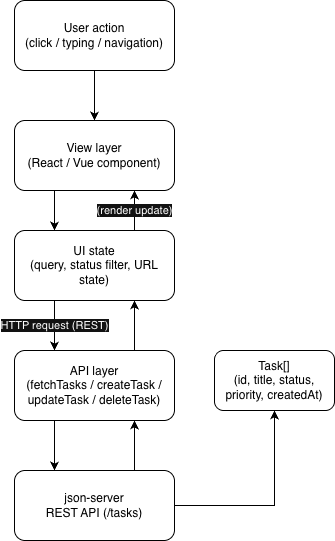

The diagram above was exported from draw.io. Its source (the exported page's mxGraphModel, read from the mxfile embedded in the PNG):
<mxGraphModel dx="577" dy="795" grid="1" gridSize="10" guides="1" tooltips="1" connect="1" arrows="1" fold="1" page="1" pageScale="1" pageWidth="827" pageHeight="1169" math="0" shadow="0">
  <root>
    <mxCell id="0" />
    <mxCell id="1" parent="0" />
    <mxCell id="PXF3Va99uGJmp8Z3pvCA-23" edge="1" parent="1" source="PXF3Va99uGJmp8Z3pvCA-1" style="edgeStyle=orthogonalEdgeStyle;rounded=0;orthogonalLoop=1;jettySize=auto;html=1;exitX=0.5;exitY=1;exitDx=0;exitDy=0;entryX=0.5;entryY=0;entryDx=0;entryDy=0;" target="PXF3Va99uGJmp8Z3pvCA-2">
      <mxGeometry relative="1" as="geometry" />
    </mxCell>
    <mxCell id="PXF3Va99uGJmp8Z3pvCA-1" parent="1" style="rounded=1;whiteSpace=wrap;html=1;fillColor=light-dark(#FFFFFF,#E6E6E6);fontColor=light-dark(#000000,#000000);" value="User action&lt;div&gt;(click / typing / navigation)&lt;/div&gt;" vertex="1">
      <mxGeometry height="70" width="160" x="240" y="100" as="geometry" />
    </mxCell>
    <mxCell id="PXF3Va99uGJmp8Z3pvCA-22" edge="1" parent="1" source="PXF3Va99uGJmp8Z3pvCA-2" style="edgeStyle=orthogonalEdgeStyle;rounded=0;orthogonalLoop=1;jettySize=auto;html=1;exitX=0.25;exitY=1;exitDx=0;exitDy=0;entryX=0.25;entryY=0;entryDx=0;entryDy=0;" target="PXF3Va99uGJmp8Z3pvCA-3">
      <mxGeometry relative="1" as="geometry" />
    </mxCell>
    <mxCell id="PXF3Va99uGJmp8Z3pvCA-2" parent="1" style="rounded=1;whiteSpace=wrap;html=1;fillColor=light-dark(#FFFFFF,#E6E6E6);fontColor=light-dark(#000000,#000000);" value="&lt;div&gt;View layer&lt;/div&gt;&lt;div&gt;(React / Vue component)&lt;/div&gt;" vertex="1">
      <mxGeometry height="70" width="160" x="240" y="220" as="geometry" />
    </mxCell>
    <mxCell id="PXF3Va99uGJmp8Z3pvCA-19" edge="1" parent="1" source="PXF3Va99uGJmp8Z3pvCA-3" style="edgeStyle=orthogonalEdgeStyle;rounded=0;orthogonalLoop=1;jettySize=auto;html=1;exitX=0.25;exitY=1;exitDx=0;exitDy=0;entryX=0.25;entryY=0;entryDx=0;entryDy=0;" target="PXF3Va99uGJmp8Z3pvCA-4" value="&lt;span style=&quot;color: rgb(255, 255, 255); font-family: Helvetica; font-size: 11px; font-style: normal; font-variant-ligatures: normal; font-variant-caps: normal; font-weight: 400; letter-spacing: normal; orphans: 2; text-align: center; text-indent: 0px; text-transform: none; widows: 2; word-spacing: 0px; -webkit-text-stroke-width: 0px; white-space: nowrap; background-color: rgb(18, 18, 18); text-decoration-thickness: initial; text-decoration-style: initial; text-decoration-color: initial; float: none; display: inline !important;&quot;&gt;HTTP request (REST)&lt;/span&gt;">
      <mxGeometry relative="1" as="geometry" />
    </mxCell>
    <mxCell id="PXF3Va99uGJmp8Z3pvCA-21" edge="1" parent="1" source="PXF3Va99uGJmp8Z3pvCA-3" style="edgeStyle=orthogonalEdgeStyle;rounded=0;orthogonalLoop=1;jettySize=auto;html=1;exitX=0.75;exitY=0;exitDx=0;exitDy=0;entryX=0.75;entryY=1;entryDx=0;entryDy=0;" target="PXF3Va99uGJmp8Z3pvCA-2" value="&lt;meta charset=&quot;utf-8&quot;&gt;&lt;span style=&quot;color: rgb(255, 255, 255); font-family: Helvetica; font-size: 11px; font-style: normal; font-variant-ligatures: normal; font-variant-caps: normal; font-weight: 400; letter-spacing: normal; orphans: 2; text-align: center; text-indent: 0px; text-transform: none; widows: 2; word-spacing: 0px; -webkit-text-stroke-width: 0px; white-space: nowrap; background-color: rgb(18, 18, 18); text-decoration-thickness: initial; text-decoration-style: initial; text-decoration-color: initial; display: inline !important; float: none;&quot;&gt;(render update)&lt;/span&gt;">
      <mxGeometry relative="1" as="geometry" />
    </mxCell>
    <mxCell id="PXF3Va99uGJmp8Z3pvCA-3" parent="1" style="rounded=1;whiteSpace=wrap;html=1;fillColor=light-dark(#FFFFFF,#E6E6E6);fontColor=light-dark(#000000,#000000);" value="UI state&#10;(query, status filter, URL state)" vertex="1">
      <mxGeometry height="70" width="160" x="240" y="330" as="geometry" />
    </mxCell>
    <mxCell id="PXF3Va99uGJmp8Z3pvCA-18" edge="1" parent="1" source="PXF3Va99uGJmp8Z3pvCA-4" style="edgeStyle=orthogonalEdgeStyle;rounded=0;orthogonalLoop=1;jettySize=auto;html=1;exitX=0.25;exitY=1;exitDx=0;exitDy=0;entryX=0.25;entryY=0;entryDx=0;entryDy=0;" target="PXF3Va99uGJmp8Z3pvCA-5">
      <mxGeometry relative="1" as="geometry" />
    </mxCell>
    <mxCell id="PXF3Va99uGJmp8Z3pvCA-20" edge="1" parent="1" source="PXF3Va99uGJmp8Z3pvCA-4" style="edgeStyle=orthogonalEdgeStyle;rounded=0;orthogonalLoop=1;jettySize=auto;html=1;exitX=0.75;exitY=0;exitDx=0;exitDy=0;entryX=0.75;entryY=1;entryDx=0;entryDy=0;" target="PXF3Va99uGJmp8Z3pvCA-3">
      <mxGeometry relative="1" as="geometry" />
    </mxCell>
    <mxCell id="PXF3Va99uGJmp8Z3pvCA-4" parent="1" style="rounded=1;whiteSpace=wrap;html=1;fillColor=light-dark(#FFFFFF,#E6E6E6);fontColor=light-dark(#000000,#000000);" value="&lt;div&gt;API layer&lt;/div&gt;&lt;div&gt;(fetchTasks / createTask / updateTask / deleteTask)&lt;/div&gt;" vertex="1">
      <mxGeometry height="70" width="160" x="240" y="450" as="geometry" />
    </mxCell>
    <mxCell id="PXF3Va99uGJmp8Z3pvCA-16" edge="1" parent="1" source="PXF3Va99uGJmp8Z3pvCA-5" style="edgeStyle=orthogonalEdgeStyle;rounded=0;orthogonalLoop=1;jettySize=auto;html=1;entryX=0.5;entryY=1;entryDx=0;entryDy=0;" target="PXF3Va99uGJmp8Z3pvCA-6">
      <mxGeometry relative="1" as="geometry" />
    </mxCell>
    <mxCell id="PXF3Va99uGJmp8Z3pvCA-17" edge="1" parent="1" source="PXF3Va99uGJmp8Z3pvCA-5" style="edgeStyle=orthogonalEdgeStyle;rounded=0;orthogonalLoop=1;jettySize=auto;html=1;exitX=0.75;exitY=0;exitDx=0;exitDy=0;entryX=0.75;entryY=1;entryDx=0;entryDy=0;" target="PXF3Va99uGJmp8Z3pvCA-4" value="">
      <mxGeometry relative="1" as="geometry" />
    </mxCell>
    <mxCell id="PXF3Va99uGJmp8Z3pvCA-5" parent="1" style="rounded=1;whiteSpace=wrap;html=1;gradientColor=none;fillColor=light-dark(#FFFFFF,#E6E6E6);fontColor=light-dark(#000000,#000000);" value="json-server&#10;REST API (/tasks)" vertex="1">
      <mxGeometry height="70" width="160" x="240" y="570" as="geometry" />
    </mxCell>
    <mxCell id="PXF3Va99uGJmp8Z3pvCA-6" parent="1" style="rounded=1;whiteSpace=wrap;html=1;fontColor=light-dark(#000000,#000000);fillColor=light-dark(#FFFFFF,#E6E6E6);" value="Task[]&#10;(id, title, status, priority, createdAt)" vertex="1">
      <mxGeometry height="60" width="120" x="440" y="450" as="geometry" />
    </mxCell>
  </root>
</mxGraphModel>